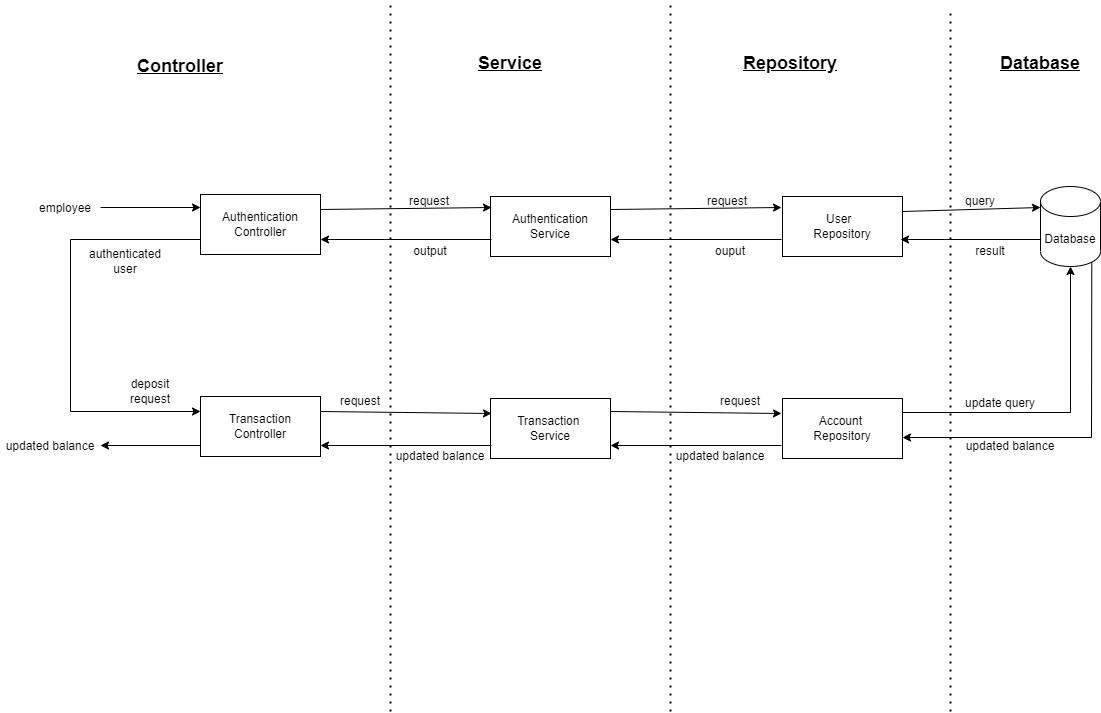

The diagram above was exported from draw.io. Its source (the exported page's mxGraphModel, read from the mxfile embedded in the PNG):
<mxGraphModel dx="1422" dy="715" grid="1" gridSize="10" guides="1" tooltips="1" connect="1" arrows="1" fold="1" page="1" pageScale="1" pageWidth="1169" pageHeight="1654" math="0" shadow="0">
  <root>
    <mxCell id="0" />
    <mxCell id="1" parent="0" />
    <mxCell id="gyBzyckKKwo-NxJYsF9J-1" value="Database" style="shape=cylinder3;whiteSpace=wrap;html=1;boundedLbl=1;backgroundOutline=1;size=15;" parent="1" vertex="1">
      <mxGeometry x="1050" y="195" width="60" height="80" as="geometry" />
    </mxCell>
    <mxCell id="gyBzyckKKwo-NxJYsF9J-2" value="Authentication Controller" style="rounded=0;whiteSpace=wrap;html=1;" parent="1" vertex="1">
      <mxGeometry x="210" y="203" width="120" height="60" as="geometry" />
    </mxCell>
    <mxCell id="gyBzyckKKwo-NxJYsF9J-3" value="Authentication Service" style="rounded=0;whiteSpace=wrap;html=1;" parent="1" vertex="1">
      <mxGeometry x="500" y="205" width="120" height="60" as="geometry" />
    </mxCell>
    <mxCell id="gyBzyckKKwo-NxJYsF9J-4" value="&lt;span style=&quot;white-space: pre&quot;&gt;&#09;&lt;/span&gt;User&amp;nbsp; &amp;nbsp; &amp;nbsp; &amp;nbsp; &amp;nbsp; &lt;br&gt;Repository" style="rounded=0;whiteSpace=wrap;html=1;" parent="1" vertex="1">
      <mxGeometry x="792" y="205" width="120" height="60" as="geometry" />
    </mxCell>
    <mxCell id="gyBzyckKKwo-NxJYsF9J-5" value="" style="endArrow=none;dashed=1;html=1;dashPattern=1 3;strokeWidth=2;rounded=0;" parent="1" edge="1">
      <mxGeometry width="50" height="50" relative="1" as="geometry">
        <mxPoint x="400" y="720" as="sourcePoint" />
        <mxPoint x="400" y="10" as="targetPoint" />
      </mxGeometry>
    </mxCell>
    <mxCell id="gyBzyckKKwo-NxJYsF9J-6" value="" style="endArrow=none;dashed=1;html=1;dashPattern=1 3;strokeWidth=2;rounded=0;" parent="1" edge="1">
      <mxGeometry width="50" height="50" relative="1" as="geometry">
        <mxPoint x="680" y="720" as="sourcePoint" />
        <mxPoint x="680" y="10" as="targetPoint" />
      </mxGeometry>
    </mxCell>
    <mxCell id="gyBzyckKKwo-NxJYsF9J-7" value="" style="endArrow=none;dashed=1;html=1;dashPattern=1 3;strokeWidth=2;rounded=0;" parent="1" edge="1">
      <mxGeometry width="50" height="50" relative="1" as="geometry">
        <mxPoint x="960" y="720" as="sourcePoint" />
        <mxPoint x="960" y="20" as="targetPoint" />
      </mxGeometry>
    </mxCell>
    <mxCell id="gyBzyckKKwo-NxJYsF9J-8" value="Transaction&lt;br&gt;Controller" style="rounded=0;whiteSpace=wrap;html=1;" parent="1" vertex="1">
      <mxGeometry x="210" y="405" width="120" height="60" as="geometry" />
    </mxCell>
    <mxCell id="gyBzyckKKwo-NxJYsF9J-9" value="Transaction&amp;nbsp;&lt;br&gt;Service" style="rounded=0;whiteSpace=wrap;html=1;" parent="1" vertex="1">
      <mxGeometry x="500" y="407" width="120" height="60" as="geometry" />
    </mxCell>
    <mxCell id="gyBzyckKKwo-NxJYsF9J-10" value="Account&amp;nbsp;&lt;br&gt;Repository" style="rounded=0;whiteSpace=wrap;html=1;" parent="1" vertex="1">
      <mxGeometry x="792" y="407" width="120" height="60" as="geometry" />
    </mxCell>
    <mxCell id="gyBzyckKKwo-NxJYsF9J-12" value="" style="endArrow=classic;html=1;rounded=0;entryX=0;entryY=0.5;entryDx=0;entryDy=0;" parent="1" edge="1">
      <mxGeometry width="50" height="50" relative="1" as="geometry">
        <mxPoint x="110" y="216" as="sourcePoint" />
        <mxPoint x="210" y="216" as="targetPoint" />
      </mxGeometry>
    </mxCell>
    <mxCell id="gyBzyckKKwo-NxJYsF9J-13" value="" style="endArrow=classic;html=1;rounded=0;exitX=0;exitY=0.75;exitDx=0;exitDy=0;entryX=0;entryY=0.25;entryDx=0;entryDy=0;" parent="1" source="gyBzyckKKwo-NxJYsF9J-2" target="gyBzyckKKwo-NxJYsF9J-8" edge="1">
      <mxGeometry width="50" height="50" relative="1" as="geometry">
        <mxPoint x="130" y="275" as="sourcePoint" />
        <mxPoint x="110" y="248" as="targetPoint" />
        <Array as="points">
          <mxPoint x="80" y="248" />
          <mxPoint x="80" y="420" />
        </Array>
      </mxGeometry>
    </mxCell>
    <mxCell id="gyBzyckKKwo-NxJYsF9J-15" value="" style="endArrow=classic;html=1;rounded=0;exitX=0;exitY=0.75;exitDx=0;exitDy=0;" parent="1" edge="1">
      <mxGeometry width="50" height="50" relative="1" as="geometry">
        <mxPoint x="210" y="454" as="sourcePoint" />
        <mxPoint x="110" y="454" as="targetPoint" />
      </mxGeometry>
    </mxCell>
    <mxCell id="gyBzyckKKwo-NxJYsF9J-16" value="" style="endArrow=classic;html=1;rounded=0;entryX=0;entryY=0.5;entryDx=0;entryDy=0;exitX=1;exitY=0.25;exitDx=0;exitDy=0;" parent="1" source="gyBzyckKKwo-NxJYsF9J-2" edge="1">
      <mxGeometry width="50" height="50" relative="1" as="geometry">
        <mxPoint x="401" y="216" as="sourcePoint" />
        <mxPoint x="501" y="216" as="targetPoint" />
      </mxGeometry>
    </mxCell>
    <mxCell id="gyBzyckKKwo-NxJYsF9J-17" value="" style="endArrow=classic;html=1;rounded=0;exitX=0;exitY=0.75;exitDx=0;exitDy=0;entryX=1;entryY=0.75;entryDx=0;entryDy=0;" parent="1" target="gyBzyckKKwo-NxJYsF9J-2" edge="1">
      <mxGeometry width="50" height="50" relative="1" as="geometry">
        <mxPoint x="501" y="248" as="sourcePoint" />
        <mxPoint x="401" y="248" as="targetPoint" />
      </mxGeometry>
    </mxCell>
    <mxCell id="gyBzyckKKwo-NxJYsF9J-18" value="" style="endArrow=classic;html=1;rounded=0;entryX=0;entryY=0.5;entryDx=0;entryDy=0;exitX=1;exitY=0.25;exitDx=0;exitDy=0;" parent="1" source="gyBzyckKKwo-NxJYsF9J-8" edge="1">
      <mxGeometry width="50" height="50" relative="1" as="geometry">
        <mxPoint x="401" y="422" as="sourcePoint" />
        <mxPoint x="501" y="422" as="targetPoint" />
      </mxGeometry>
    </mxCell>
    <mxCell id="gyBzyckKKwo-NxJYsF9J-19" value="" style="endArrow=classic;html=1;rounded=0;exitX=0;exitY=0.75;exitDx=0;exitDy=0;" parent="1" edge="1">
      <mxGeometry width="50" height="50" relative="1" as="geometry">
        <mxPoint x="501" y="454" as="sourcePoint" />
        <mxPoint x="330" y="454" as="targetPoint" />
      </mxGeometry>
    </mxCell>
    <mxCell id="gyBzyckKKwo-NxJYsF9J-20" value="" style="endArrow=classic;html=1;rounded=0;entryX=0;entryY=0.5;entryDx=0;entryDy=0;exitX=1;exitY=0.25;exitDx=0;exitDy=0;" parent="1" edge="1">
      <mxGeometry width="50" height="50" relative="1" as="geometry">
        <mxPoint x="620" y="218" as="sourcePoint" />
        <mxPoint x="791" y="216" as="targetPoint" />
      </mxGeometry>
    </mxCell>
    <mxCell id="gyBzyckKKwo-NxJYsF9J-21" value="" style="endArrow=classic;html=1;rounded=0;exitX=0;exitY=0.75;exitDx=0;exitDy=0;entryX=1;entryY=0.75;entryDx=0;entryDy=0;" parent="1" edge="1">
      <mxGeometry width="50" height="50" relative="1" as="geometry">
        <mxPoint x="791" y="248" as="sourcePoint" />
        <mxPoint x="620" y="248" as="targetPoint" />
      </mxGeometry>
    </mxCell>
    <mxCell id="gyBzyckKKwo-NxJYsF9J-22" value="" style="endArrow=classic;html=1;rounded=0;entryX=0;entryY=0.5;entryDx=0;entryDy=0;exitX=1;exitY=0.25;exitDx=0;exitDy=0;" parent="1" edge="1">
      <mxGeometry width="50" height="50" relative="1" as="geometry">
        <mxPoint x="620" y="420" as="sourcePoint" />
        <mxPoint x="791" y="422" as="targetPoint" />
      </mxGeometry>
    </mxCell>
    <mxCell id="gyBzyckKKwo-NxJYsF9J-23" value="" style="endArrow=classic;html=1;rounded=0;exitX=0;exitY=0.75;exitDx=0;exitDy=0;" parent="1" edge="1">
      <mxGeometry width="50" height="50" relative="1" as="geometry">
        <mxPoint x="791" y="454" as="sourcePoint" />
        <mxPoint x="620" y="454" as="targetPoint" />
      </mxGeometry>
    </mxCell>
    <mxCell id="gyBzyckKKwo-NxJYsF9J-24" value="" style="endArrow=classic;html=1;rounded=0;entryX=0;entryY=0.5;entryDx=0;entryDy=0;exitX=1;exitY=0.25;exitDx=0;exitDy=0;" parent="1" source="gyBzyckKKwo-NxJYsF9J-4" edge="1">
      <mxGeometry width="50" height="50" relative="1" as="geometry">
        <mxPoint x="920" y="216" as="sourcePoint" />
        <mxPoint x="1050" y="216" as="targetPoint" />
      </mxGeometry>
    </mxCell>
    <mxCell id="gyBzyckKKwo-NxJYsF9J-25" value="" style="endArrow=classic;html=1;rounded=0;exitX=0;exitY=0.75;exitDx=0;exitDy=0;" parent="1" edge="1">
      <mxGeometry width="50" height="50" relative="1" as="geometry">
        <mxPoint x="1050" y="248" as="sourcePoint" />
        <mxPoint x="910" y="248" as="targetPoint" />
      </mxGeometry>
    </mxCell>
    <mxCell id="gyBzyckKKwo-NxJYsF9J-28" value="" style="endArrow=classic;html=1;rounded=0;exitX=1;exitY=0.5;exitDx=0;exitDy=0;" parent="1" edge="1">
      <mxGeometry width="50" height="50" relative="1" as="geometry">
        <mxPoint x="912" y="421" as="sourcePoint" />
        <mxPoint x="1080" y="275" as="targetPoint" />
        <Array as="points">
          <mxPoint x="1080" y="421" />
        </Array>
      </mxGeometry>
    </mxCell>
    <mxCell id="gyBzyckKKwo-NxJYsF9J-29" value="" style="endArrow=classic;html=1;rounded=0;entryX=1;entryY=0.65;entryDx=0;entryDy=0;entryPerimeter=0;exitX=0.855;exitY=1;exitDx=0;exitDy=-4.35;exitPerimeter=0;" parent="1" source="gyBzyckKKwo-NxJYsF9J-1" target="gyBzyckKKwo-NxJYsF9J-10" edge="1">
      <mxGeometry width="50" height="50" relative="1" as="geometry">
        <mxPoint x="1100" y="375" as="sourcePoint" />
        <mxPoint x="1150" y="325" as="targetPoint" />
        <Array as="points">
          <mxPoint x="1101" y="446" />
        </Array>
      </mxGeometry>
    </mxCell>
    <mxCell id="gyBzyckKKwo-NxJYsF9J-30" value="employee" style="text;html=1;strokeColor=none;fillColor=none;align=center;verticalAlign=middle;whiteSpace=wrap;rounded=0;" parent="1" vertex="1">
      <mxGeometry x="45" y="202" width="60" height="30" as="geometry" />
    </mxCell>
    <mxCell id="gyBzyckKKwo-NxJYsF9J-31" value="authenticated user" style="text;html=1;strokeColor=none;fillColor=none;align=center;verticalAlign=middle;whiteSpace=wrap;rounded=0;" parent="1" vertex="1">
      <mxGeometry x="105" y="255" width="60" height="30" as="geometry" />
    </mxCell>
    <mxCell id="gyBzyckKKwo-NxJYsF9J-32" value="request" style="text;html=1;strokeColor=none;fillColor=none;align=center;verticalAlign=middle;whiteSpace=wrap;rounded=0;" parent="1" vertex="1">
      <mxGeometry x="409" y="195" width="60" height="30" as="geometry" />
    </mxCell>
    <mxCell id="gyBzyckKKwo-NxJYsF9J-33" value="request" style="text;html=1;strokeColor=none;fillColor=none;align=center;verticalAlign=middle;whiteSpace=wrap;rounded=0;" parent="1" vertex="1">
      <mxGeometry x="707" y="195" width="60" height="30" as="geometry" />
    </mxCell>
    <mxCell id="gyBzyckKKwo-NxJYsF9J-34" value="query" style="text;html=1;strokeColor=none;fillColor=none;align=center;verticalAlign=middle;whiteSpace=wrap;rounded=0;" parent="1" vertex="1">
      <mxGeometry x="960" y="195" width="60" height="30" as="geometry" />
    </mxCell>
    <mxCell id="gyBzyckKKwo-NxJYsF9J-35" value="result" style="text;html=1;strokeColor=none;fillColor=none;align=center;verticalAlign=middle;whiteSpace=wrap;rounded=0;" parent="1" vertex="1">
      <mxGeometry x="970" y="245" width="60" height="30" as="geometry" />
    </mxCell>
    <mxCell id="gyBzyckKKwo-NxJYsF9J-37" value="ouput" style="text;html=1;strokeColor=none;fillColor=none;align=center;verticalAlign=middle;whiteSpace=wrap;rounded=0;" parent="1" vertex="1">
      <mxGeometry x="710" y="245" width="60" height="30" as="geometry" />
    </mxCell>
    <mxCell id="gyBzyckKKwo-NxJYsF9J-39" value="output" style="text;html=1;strokeColor=none;fillColor=none;align=center;verticalAlign=middle;whiteSpace=wrap;rounded=0;" parent="1" vertex="1">
      <mxGeometry x="410" y="245" width="60" height="30" as="geometry" />
    </mxCell>
    <mxCell id="gyBzyckKKwo-NxJYsF9J-42" value="deposit request" style="text;html=1;strokeColor=none;fillColor=none;align=center;verticalAlign=middle;whiteSpace=wrap;rounded=0;" parent="1" vertex="1">
      <mxGeometry x="130" y="385" width="60" height="30" as="geometry" />
    </mxCell>
    <mxCell id="gyBzyckKKwo-NxJYsF9J-43" value="request" style="text;html=1;strokeColor=none;fillColor=none;align=center;verticalAlign=middle;whiteSpace=wrap;rounded=0;" parent="1" vertex="1">
      <mxGeometry x="340" y="395" width="60" height="30" as="geometry" />
    </mxCell>
    <mxCell id="gyBzyckKKwo-NxJYsF9J-44" value="request" style="text;html=1;strokeColor=none;fillColor=none;align=center;verticalAlign=middle;whiteSpace=wrap;rounded=0;" parent="1" vertex="1">
      <mxGeometry x="720" y="395" width="60" height="30" as="geometry" />
    </mxCell>
    <mxCell id="gyBzyckKKwo-NxJYsF9J-46" value="update query" style="text;html=1;strokeColor=none;fillColor=none;align=center;verticalAlign=middle;whiteSpace=wrap;rounded=0;" parent="1" vertex="1">
      <mxGeometry x="970" y="397" width="80" height="30" as="geometry" />
    </mxCell>
    <mxCell id="gyBzyckKKwo-NxJYsF9J-47" value="updated balance" style="text;html=1;strokeColor=none;fillColor=none;align=center;verticalAlign=middle;whiteSpace=wrap;rounded=0;" parent="1" vertex="1">
      <mxGeometry x="970" y="440" width="100" height="30" as="geometry" />
    </mxCell>
    <mxCell id="gyBzyckKKwo-NxJYsF9J-48" value="updated balance" style="text;html=1;strokeColor=none;fillColor=none;align=center;verticalAlign=middle;whiteSpace=wrap;rounded=0;" parent="1" vertex="1">
      <mxGeometry x="680" y="450" width="100" height="30" as="geometry" />
    </mxCell>
    <mxCell id="gyBzyckKKwo-NxJYsF9J-49" value="updated balance" style="text;html=1;strokeColor=none;fillColor=none;align=center;verticalAlign=middle;whiteSpace=wrap;rounded=0;" parent="1" vertex="1">
      <mxGeometry x="400" y="450" width="100" height="30" as="geometry" />
    </mxCell>
    <mxCell id="gyBzyckKKwo-NxJYsF9J-50" value="updated balance" style="text;html=1;strokeColor=none;fillColor=none;align=center;verticalAlign=middle;whiteSpace=wrap;rounded=0;" parent="1" vertex="1">
      <mxGeometry x="10" y="440" width="100" height="30" as="geometry" />
    </mxCell>
    <mxCell id="gyBzyckKKwo-NxJYsF9J-51" value="&lt;font style=&quot;font-size: 18px&quot;&gt;&lt;b&gt;&lt;u&gt;Controller&lt;/u&gt;&lt;/b&gt;&lt;/font&gt;" style="text;html=1;strokeColor=none;fillColor=none;align=center;verticalAlign=middle;whiteSpace=wrap;rounded=0;" parent="1" vertex="1">
      <mxGeometry x="160" y="60" width="60" height="30" as="geometry" />
    </mxCell>
    <mxCell id="gyBzyckKKwo-NxJYsF9J-52" value="&lt;font style=&quot;font-size: 18px&quot;&gt;&lt;b&gt;&lt;u&gt;Service&lt;/u&gt;&lt;/b&gt;&lt;/font&gt;" style="text;html=1;strokeColor=none;fillColor=none;align=center;verticalAlign=middle;whiteSpace=wrap;rounded=0;" parent="1" vertex="1">
      <mxGeometry x="490" y="57" width="60" height="30" as="geometry" />
    </mxCell>
    <mxCell id="gyBzyckKKwo-NxJYsF9J-53" value="&lt;font style=&quot;font-size: 18px&quot;&gt;&lt;b&gt;&lt;u&gt;Repository&lt;/u&gt;&lt;/b&gt;&lt;/font&gt;" style="text;html=1;strokeColor=none;fillColor=none;align=center;verticalAlign=middle;whiteSpace=wrap;rounded=0;" parent="1" vertex="1">
      <mxGeometry x="770" y="57" width="60" height="30" as="geometry" />
    </mxCell>
    <mxCell id="gyBzyckKKwo-NxJYsF9J-54" value="&lt;font style=&quot;font-size: 18px&quot;&gt;&lt;b&gt;&lt;u&gt;Database&lt;/u&gt;&lt;/b&gt;&lt;/font&gt;" style="text;html=1;strokeColor=none;fillColor=none;align=center;verticalAlign=middle;whiteSpace=wrap;rounded=0;" parent="1" vertex="1">
      <mxGeometry x="1020" y="57" width="60" height="30" as="geometry" />
    </mxCell>
  </root>
</mxGraphModel>